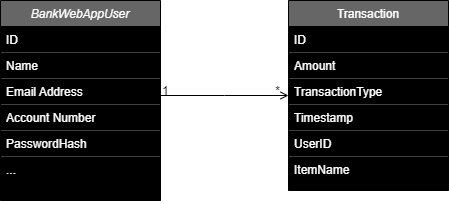

The diagram above was exported from draw.io. Its source (the exported page's mxGraphModel, read from the mxfile embedded in the PNG):
<mxGraphModel dx="1434" dy="746" grid="1" gridSize="10" guides="1" tooltips="1" connect="1" arrows="1" fold="1" page="1" pageScale="1" pageWidth="827" pageHeight="1169" background="#ffffff" math="0" shadow="0">
  <root>
    <mxCell id="WIyWlLk6GJQsqaUBKTNV-0" />
    <mxCell id="WIyWlLk6GJQsqaUBKTNV-1" parent="WIyWlLk6GJQsqaUBKTNV-0" />
    <mxCell id="zkfFHV4jXpPFQw0GAbJ--0" value="BankWebAppUser" style="swimlane;fontStyle=2;align=center;verticalAlign=top;childLayout=stackLayout;horizontal=1;startSize=26;horizontalStack=0;resizeParent=1;resizeLast=0;collapsible=1;marginBottom=0;rounded=0;shadow=0;strokeWidth=1;fontColor=#FFFFFF;fillColor=#666666;" parent="WIyWlLk6GJQsqaUBKTNV-1" vertex="1">
      <mxGeometry x="220" y="120" width="160" height="200" as="geometry">
        <mxRectangle x="230" y="140" width="160" height="26" as="alternateBounds" />
      </mxGeometry>
    </mxCell>
    <mxCell id="zkfFHV4jXpPFQw0GAbJ--1" value="ID" style="text;align=left;verticalAlign=top;spacingLeft=4;spacingRight=4;overflow=hidden;rotatable=0;points=[[0,0.5],[1,0.5]];portConstraint=eastwest;fillColor=#000000;fontColor=#FFFFFF;" parent="zkfFHV4jXpPFQw0GAbJ--0" vertex="1">
      <mxGeometry y="26" width="160" height="26" as="geometry" />
    </mxCell>
    <mxCell id="zkfFHV4jXpPFQw0GAbJ--2" value="Name" style="text;align=left;verticalAlign=top;spacingLeft=4;spacingRight=4;overflow=hidden;rotatable=0;points=[[0,0.5],[1,0.5]];portConstraint=eastwest;rounded=0;shadow=0;html=0;fillColor=#000000;fontColor=#FFFFFF;" parent="zkfFHV4jXpPFQw0GAbJ--0" vertex="1">
      <mxGeometry y="52" width="160" height="26" as="geometry" />
    </mxCell>
    <mxCell id="zkfFHV4jXpPFQw0GAbJ--3" value="Email Address" style="text;align=left;verticalAlign=top;spacingLeft=4;spacingRight=4;overflow=hidden;rotatable=0;points=[[0,0.5],[1,0.5]];portConstraint=eastwest;rounded=0;shadow=0;html=0;fillColor=#000000;fontColor=#FFFFFF;" parent="zkfFHV4jXpPFQw0GAbJ--0" vertex="1">
      <mxGeometry y="78" width="160" height="26" as="geometry" />
    </mxCell>
    <mxCell id="WKHF-arsVGMrOnPbp6BW-3" value="Account Number" style="text;align=left;verticalAlign=top;spacingLeft=4;spacingRight=4;overflow=hidden;rotatable=0;points=[[0,0.5],[1,0.5]];portConstraint=eastwest;rounded=0;shadow=0;html=0;fillColor=#000000;fontColor=#FFFFFF;" vertex="1" parent="zkfFHV4jXpPFQw0GAbJ--0">
      <mxGeometry y="104" width="160" height="26" as="geometry" />
    </mxCell>
    <mxCell id="WKHF-arsVGMrOnPbp6BW-4" value="PasswordHash" style="text;align=left;verticalAlign=top;spacingLeft=4;spacingRight=4;overflow=hidden;rotatable=0;points=[[0,0.5],[1,0.5]];portConstraint=eastwest;rounded=0;shadow=0;html=0;fillColor=#000000;fontColor=#FFFFFF;" vertex="1" parent="zkfFHV4jXpPFQw0GAbJ--0">
      <mxGeometry y="130" width="160" height="26" as="geometry" />
    </mxCell>
    <mxCell id="WKHF-arsVGMrOnPbp6BW-5" value="..." style="text;align=left;verticalAlign=top;spacingLeft=4;spacingRight=4;overflow=hidden;rotatable=0;points=[[0,0.5],[1,0.5]];portConstraint=eastwest;rounded=0;shadow=0;html=0;fillColor=#000000;fontColor=#FFFFFF;" vertex="1" parent="zkfFHV4jXpPFQw0GAbJ--0">
      <mxGeometry y="156" width="160" height="44" as="geometry" />
    </mxCell>
    <mxCell id="zkfFHV4jXpPFQw0GAbJ--17" value="Transaction" style="swimlane;fontStyle=0;align=center;verticalAlign=top;childLayout=stackLayout;horizontal=1;startSize=26;horizontalStack=0;resizeParent=1;resizeLast=0;collapsible=1;marginBottom=0;rounded=0;shadow=0;strokeWidth=1;fontColor=#FFFFFF;fillColor=#666666;" parent="WIyWlLk6GJQsqaUBKTNV-1" vertex="1">
      <mxGeometry x="508" y="120" width="160" height="190" as="geometry">
        <mxRectangle x="550" y="140" width="160" height="26" as="alternateBounds" />
      </mxGeometry>
    </mxCell>
    <mxCell id="zkfFHV4jXpPFQw0GAbJ--18" value="ID" style="text;align=left;verticalAlign=top;spacingLeft=4;spacingRight=4;overflow=hidden;rotatable=0;points=[[0,0.5],[1,0.5]];portConstraint=eastwest;fillColor=#000000;fontColor=#FFFFFF;" parent="zkfFHV4jXpPFQw0GAbJ--17" vertex="1">
      <mxGeometry y="26" width="160" height="26" as="geometry" />
    </mxCell>
    <mxCell id="zkfFHV4jXpPFQw0GAbJ--19" value="Amount" style="text;align=left;verticalAlign=top;spacingLeft=4;spacingRight=4;overflow=hidden;rotatable=0;points=[[0,0.5],[1,0.5]];portConstraint=eastwest;rounded=0;shadow=0;html=0;fillColor=#000000;fontColor=#FFFFFF;" parent="zkfFHV4jXpPFQw0GAbJ--17" vertex="1">
      <mxGeometry y="52" width="160" height="26" as="geometry" />
    </mxCell>
    <mxCell id="zkfFHV4jXpPFQw0GAbJ--20" value="TransactionType" style="text;align=left;verticalAlign=top;spacingLeft=4;spacingRight=4;overflow=hidden;rotatable=0;points=[[0,0.5],[1,0.5]];portConstraint=eastwest;rounded=0;shadow=0;html=0;fillColor=#000000;fontColor=#FFFFFF;" parent="zkfFHV4jXpPFQw0GAbJ--17" vertex="1">
      <mxGeometry y="78" width="160" height="26" as="geometry" />
    </mxCell>
    <mxCell id="zkfFHV4jXpPFQw0GAbJ--21" value="Timestamp    " style="text;align=left;verticalAlign=top;spacingLeft=4;spacingRight=4;overflow=hidden;rotatable=0;points=[[0,0.5],[1,0.5]];portConstraint=eastwest;rounded=0;shadow=0;html=0;fillColor=#000000;fontColor=#FFFFFF;" parent="zkfFHV4jXpPFQw0GAbJ--17" vertex="1">
      <mxGeometry y="104" width="160" height="26" as="geometry" />
    </mxCell>
    <mxCell id="zkfFHV4jXpPFQw0GAbJ--22" value="UserID" style="text;align=left;verticalAlign=top;spacingLeft=4;spacingRight=4;overflow=hidden;rotatable=0;points=[[0,0.5],[1,0.5]];portConstraint=eastwest;rounded=0;shadow=0;html=0;fillColor=#000000;fontColor=#FFFFFF;" parent="zkfFHV4jXpPFQw0GAbJ--17" vertex="1">
      <mxGeometry y="130" width="160" height="26" as="geometry" />
    </mxCell>
    <mxCell id="WKHF-arsVGMrOnPbp6BW-6" value="ItemName" style="text;align=left;verticalAlign=top;spacingLeft=4;spacingRight=4;overflow=hidden;rotatable=0;points=[[0,0.5],[1,0.5]];portConstraint=eastwest;rounded=0;shadow=0;html=0;fillColor=#000000;fontColor=#FFFFFF;" vertex="1" parent="zkfFHV4jXpPFQw0GAbJ--17">
      <mxGeometry y="156" width="160" height="34" as="geometry" />
    </mxCell>
    <mxCell id="zkfFHV4jXpPFQw0GAbJ--26" value="" style="endArrow=open;shadow=0;strokeWidth=1;rounded=0;curved=0;endFill=1;edgeStyle=elbowEdgeStyle;elbow=vertical;" parent="WIyWlLk6GJQsqaUBKTNV-1" source="zkfFHV4jXpPFQw0GAbJ--0" target="zkfFHV4jXpPFQw0GAbJ--17" edge="1">
      <mxGeometry x="0.5" y="41" relative="1" as="geometry">
        <mxPoint x="380" y="192" as="sourcePoint" />
        <mxPoint x="540" y="192" as="targetPoint" />
        <mxPoint x="-40" y="32" as="offset" />
      </mxGeometry>
    </mxCell>
    <mxCell id="zkfFHV4jXpPFQw0GAbJ--27" value="1" style="resizable=0;align=left;verticalAlign=bottom;labelBackgroundColor=none;fontSize=12;" parent="zkfFHV4jXpPFQw0GAbJ--26" connectable="0" vertex="1">
      <mxGeometry x="-1" relative="1" as="geometry">
        <mxPoint y="4" as="offset" />
      </mxGeometry>
    </mxCell>
    <mxCell id="zkfFHV4jXpPFQw0GAbJ--28" value="*" style="resizable=0;align=right;verticalAlign=bottom;labelBackgroundColor=none;fontSize=12;" parent="zkfFHV4jXpPFQw0GAbJ--26" connectable="0" vertex="1">
      <mxGeometry x="1" relative="1" as="geometry">
        <mxPoint x="-7" y="4" as="offset" />
      </mxGeometry>
    </mxCell>
  </root>
</mxGraphModel>